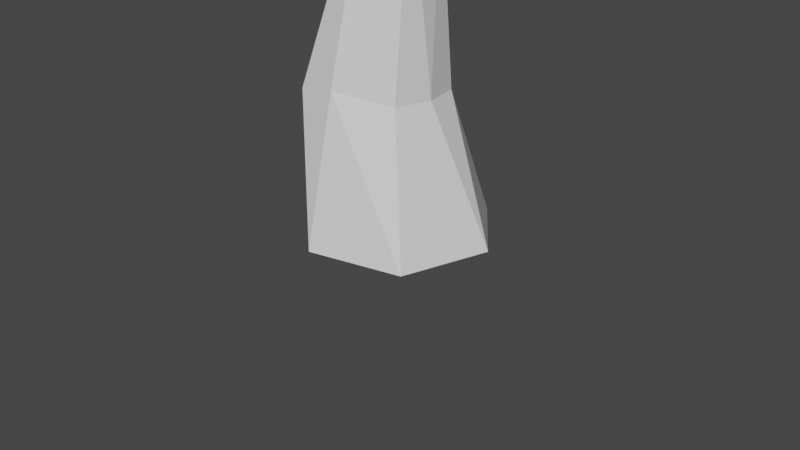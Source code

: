 # Source: IceSpike01.blend  (saved by Blender 3.1.7; exported with 4.5.12 LTS)
import bpy
from mathutils import Matrix  # noqa: F401  (used for matrix-valued properties, if any)

bpy.ops.wm.read_factory_settings(use_empty=True)
scene = bpy.context.scene
scene.name = 'Scene'

# ---- collections
col_collection = bpy.data.collections.new('Collection'); scene.collection.children.link(col_collection)

# ---- world
world_world = bpy.data.worlds.new('World'); scene.world = world_world
world_world.use_nodes = True; world_world.node_tree.nodes.clear()
_N = world_world.node_tree.nodes; _L = world_world.node_tree.links
n0 = _N.new('ShaderNodeOutputWorld'); n0.name = 'World Output'; n0.location = (300, 300)
n1 = _N.new('ShaderNodeBackground'); n1.name = 'Background'; n1.location = (10, 300)
n1.inputs[0].default_value = (0.05088, 0.05088, 0.05088, 1.0)
_L.new(n1.outputs[0], n0.inputs[0])
n0.is_active_output = True
world_world.color = (0.05088, 0.05088, 0.05088)
world_world.use_sun_shadow = False
world_world.sun_shadow_jitter_overblur = 0.0

# ---- cameras
cam_camera = bpy.data.cameras.new('Camera')
cam_camera.clip_end = 100.0
cam_camera.ortho_scale = 7.314

# ---- meshes
me_cylinder = bpy.data.meshes.new('Cylinder')
me_cylinder.from_pydata([(0.0, 1.0, -1.0), (-0.006563, 0.03199, 4.093), (0.5, 0.866, -1.0), (0.009435, 0.02771, 4.093), (0.866, 0.5, -1.0), (0.02115, 0.016, 4.093), (1.0, -4.371e-08, -1.0), (0.02543, -4.384e-07, 4.093), (0.866, -0.5, -1.0), (0.02115, -0.016, 4.093), (0.5, -0.866, -1.0), (0.009435, -0.02771, 4.093), (-8.742e-08, -1.0, -1.0), (-0.006563, -0.032, 4.093), (-0.5, -0.866, -1.0), (-0.02256, -0.02771, 4.093), (-0.866, -0.5, -1.0), (-0.03427, -0.016, 4.093), (-1.0, 1.192e-08, -1.0), (-0.03856, -4.366e-07, 4.093), (-0.866, 0.5, -1.0), (-0.03427, 0.016, 4.093), (-0.5, 0.866, -1.0), (-0.02256, 0.02771, 4.093), (-0.3042, 0.741, 0.4763), (0.0663, 0.6417, 0.4763), (0.3375, 0.3705, 0.4763), (0.4368, -1.646e-07, 0.4763), (0.3375, -0.3705, 0.4763), (0.0663, -0.6417, 0.4763), (-0.3042, -0.741, 0.4763), (-0.6747, -0.6417, 0.4763), (-0.9459, -0.3705, 0.4763), (-1.045, -1.233e-07, 0.4763), (-0.9459, 0.3705, 0.4763), (-0.6747, 0.6417, 0.4763), (0.005277, 0.3677, 2.414), (0.1891, 0.3184, 2.414), (0.3237, 0.1838, 2.414), (0.3729, -3.133e-07, 2.414), (0.3237, -0.1838, 2.414), (0.1891, -0.3184, 2.414), (0.005277, -0.3677, 2.414), (-0.1786, -0.3184, 2.414), (-0.3131, -0.1838, 2.414), (-0.3624, -2.928e-07, 2.414), (-0.3131, 0.1838, 2.414), (-0.1786, 0.3184, 2.414)], [], [(36, 1, 3, 37), (37, 3, 5, 38), (38, 5, 7, 39), (39, 7, 9, 40), (40, 9, 11, 41), (41, 11, 13, 42), (42, 13, 15, 43), (43, 15, 17, 44), (44, 17, 19, 45), (45, 19, 21, 46), (3, 1, 23, 21, 19, 17, 15, 13, 11, 9, 7, 5), (46, 21, 23, 47), (47, 23, 1, 36), (0, 2, 4, 6, 8, 10, 12, 14, 16, 18, 20, 22), (22, 35, 24, 0), (20, 34, 35, 22), (18, 33, 34, 20), (16, 32, 33, 18), (14, 31, 32, 16), (12, 30, 31, 14), (10, 29, 30, 12), (8, 28, 29, 10), (6, 27, 28, 8), (4, 26, 27, 6), (2, 25, 26, 4), (0, 24, 25, 2), (35, 47, 36, 24), (34, 46, 47, 35), (33, 45, 46, 34), (32, 44, 45, 33), (31, 43, 44, 32), (30, 42, 43, 31), (29, 41, 42, 30), (28, 40, 41, 29), (27, 39, 40, 28), (26, 38, 39, 27), (25, 37, 38, 26), (24, 36, 37, 25)])
_uv = me_cylinder.uv_layers.new(name='UVMap')
_uv.uv.foreach_set('vector', [1.0, 0.8266, 1.0, 1.0, 0.9167, 1.0, 0.9167, 0.8266, 0.9167, 0.8266, 0.9167, 1.0, 0.8333, 1.0, 0.8333, 0.8266, 0.8333, 0.8266, 0.8333, 1.0, 0.75, 1.0, 0.75, 0.8266, 0.75, 0.8266, 0.75, 1.0, 0.6667, 1.0, 0.6667, 0.8266, 0.6667, 0.8266, 0.6667, 1.0, 0.5833, 1.0, 0.5833, 0.8266, 0.5833, 0.8266, 0.5833, 1.0, 0.5, 1.0, 0.5, 0.8266, 0.5, 0.8266, 0.5, 1.0, 0.4167, 1.0, 0.4167, 0.8266, 0.4167, 0.8266, 0.4167, 1.0, 0.3333, 1.0, 0.3333, 0.8266, 0.3333, 0.8266, 0.3333, 1.0, 0.25, 1.0, 0.25, 0.8266, 0.25, 0.8266, 0.25, 1.0, 0.1667, 1.0, 0.1667, 0.8266, 0.37, 0.4578, 0.25, 0.49, 0.13, 0.4578, 0.04215, 0.37, 0.01, 0.25, 0.04215, 0.13, 0.13, 0.04215, 0.25, 0.01, 0.37, 0.04215, 0.4578, 0.13, 0.49, 0.25, 0.4578, 0.37, 0.1667, 0.8266, 0.1667, 1.0, 0.08333, 1.0, 0.08333, 0.8266, 0.08333, 0.8266, 0.08333, 1.0, 7.451e-08, 1.0, 7.451e-08, 0.8266, 0.75, 0.49, 0.87, 0.4578, 0.9578, 0.37, 0.99, 0.25, 0.9578, 0.13, 0.87, 0.04215, 0.75, 0.01, 0.63, 0.04215, 0.5422, 0.13, 0.51, 0.25, 0.5422, 0.37, 0.63, 0.4578, 0.08333, 0.5, 0.08333, 0.6338, 7.451e-08, 0.6338, 7.451e-08, 0.5, 0.1667, 0.5, 0.1667, 0.6338, 0.08333, 0.6338, 0.08333, 0.5, 0.25, 0.5, 0.25, 0.6338, 0.1667, 0.6338, 0.1667, 0.5, 0.3333, 0.5, 0.3333, 0.6338, 0.25, 0.6338, 0.25, 0.5, 0.4167, 0.5, 0.4167, 0.6338, 0.3333, 0.6338, 0.3333, 0.5, 0.5, 0.5, 0.5, 0.6338, 0.4167, 0.6338, 0.4167, 0.5, 0.5833, 0.5, 0.5833, 0.6338, 0.5, 0.6338, 0.5, 0.5, 0.6667, 0.5, 0.6667, 0.6338, 0.5833, 0.6338, 0.5833, 0.5, 0.75, 0.5, 0.75, 0.6338, 0.6667, 0.6338, 0.6667, 0.5, 0.8333, 0.5, 0.8333, 0.6338, 0.75, 0.6338, 0.75, 0.5, 0.9167, 0.5, 0.9167, 0.6338, 0.8333, 0.6338, 0.8333, 0.5, 1.0, 0.5, 1.0, 0.6338, 0.9167, 0.6338, 0.9167, 0.5, 0.08333, 0.6338, 0.08333, 0.8266, 7.451e-08, 0.8266, 7.451e-08, 0.6338, 0.1667, 0.6338, 0.1667, 0.8266, 0.08333, 0.8266, 0.08333, 0.6338, 0.25, 0.6338, 0.25, 0.8266, 0.1667, 0.8266, 0.1667, 0.6338, 0.3333, 0.6338, 0.3333, 0.8266, 0.25, 0.8266, 0.25, 0.6338, 0.4167, 0.6338, 0.4167, 0.8266, 0.3333, 0.8266, 0.3333, 0.6338, 0.5, 0.6338, 0.5, 0.8266, 0.4167, 0.8266, 0.4167, 0.6338, 0.5833, 0.6338, 0.5833, 0.8266, 0.5, 0.8266, 0.5, 0.6338, 0.6667, 0.6338, 0.6667, 0.8266, 0.5833, 0.8266, 0.5833, 0.6338, 0.75, 0.6338, 0.75, 0.8266, 0.6667, 0.8266, 0.6667, 0.6338, 0.8333, 0.6338, 0.8333, 0.8266, 0.75, 0.8266, 0.75, 0.6338, 0.9167, 0.6338, 0.9167, 0.8266, 0.8333, 0.8266, 0.8333, 0.6338, 1.0, 0.6338, 1.0, 0.8266, 0.9167, 0.8266, 0.9167, 0.6338])
me_cylinder.use_remesh_fix_poles = True
me_cylinder.use_remesh_preserve_attributes = False
me_cylinder.update()

# ---- objects
ob_camera = bpy.data.objects.new('Camera', cam_camera)
ob_spike01 = bpy.data.objects.new('Spike01', me_cylinder)

# ---- transforms, parenting, visibility, modifiers, constraints
ob_camera.location = (7.359, -6.926, 4.958)
ob_camera.rotation_euler = (1.109, 0.0, 0.8149)
ob_camera.lock_rotations_4d = False
ob_camera.empty_display_type = 'ARROWS'
ob_camera.color = (0.0, 0.0, 0.0, 0.0)
ob_camera.display_type = 'WIRE'
ob_camera.lineart.crease_threshold = 0.0
ob_spike01.location = (0.0, 0.0, 0.9015)
_m = ob_spike01.modifiers.new('Decimate', 'DECIMATE')
_m.ratio = 0.4

# ---- collection membership
col_collection.objects.link(ob_camera)
col_collection.objects.link(ob_spike01)

# ---- scene / render settings (as saved in the file)
scene.camera = ob_camera
scene.frame_start = 1; scene.frame_end = 250; scene.frame_set(1)
scene.render.engine = 'BLENDER_EEVEE_NEXT'
scene.cycles.sampling_pattern = 'TABULATED_SOBOL'
scene.cycles.use_light_tree = False
scene.view_settings.view_transform = 'Filmic'
bpy.context.view_layer.update()

# ---- added for rendering (the .blend has no usable light): sun
light_auto_sun = bpy.data.lights.new('AutoSun', 'SUN')
light_auto_sun.energy = 3.0
light_auto_sun.angle = 0.0523599
ob_auto_sun = bpy.data.objects.new('AutoSun', light_auto_sun)
scene.collection.objects.link(ob_auto_sun)
ob_auto_sun.rotation_euler = (0.872665, 0.174533, 0.523599)
bpy.context.view_layer.update()
